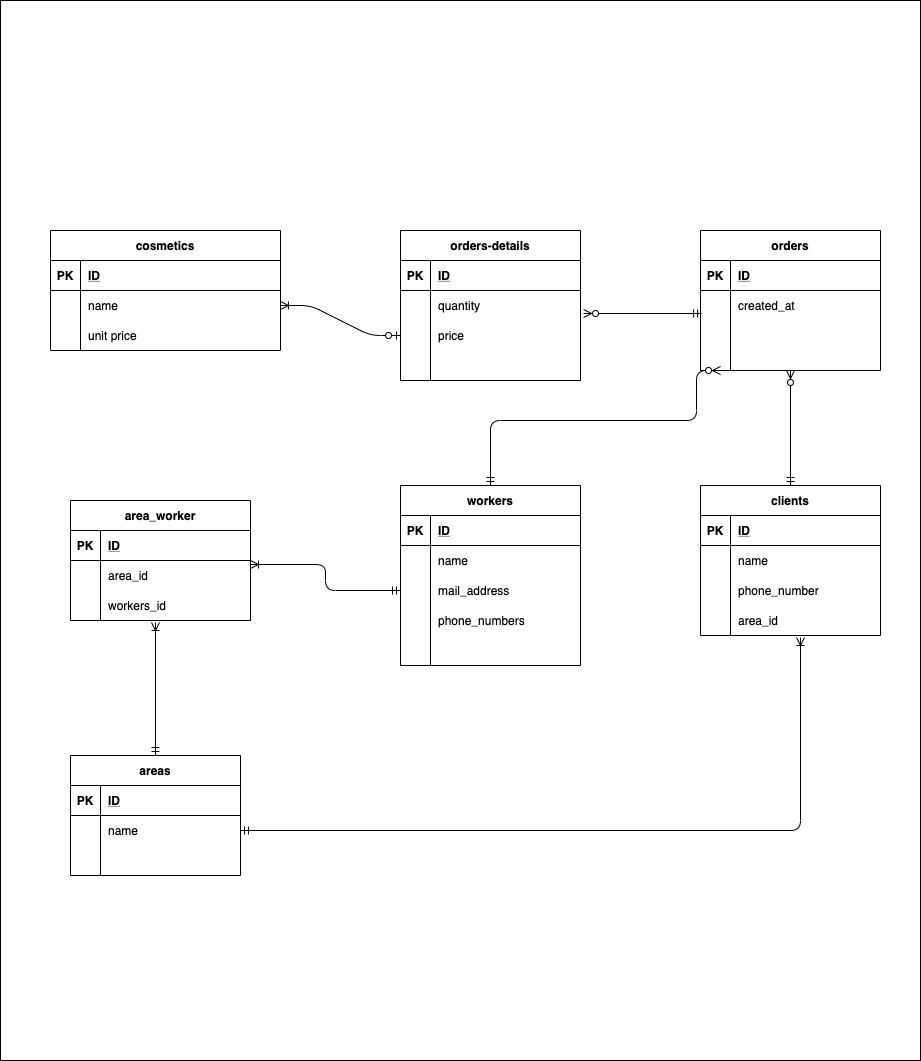

The diagram above was exported from draw.io. Its source (the exported page's mxGraphModel, read from the mxfile embedded in the PNG):
<mxGraphModel dx="1555" dy="1849" grid="1" gridSize="10" guides="1" tooltips="1" connect="1" arrows="1" fold="1" page="1" pageScale="1" pageWidth="827" pageHeight="1169" math="0" shadow="0">
  <root>
    <mxCell id="0" />
    <mxCell id="1" parent="0" />
    <mxCell id="39" value="" style="rounded=0;whiteSpace=wrap;html=1;" parent="1" vertex="1">
      <mxGeometry x="-130" y="-70" width="920" height="1060" as="geometry" />
    </mxCell>
    <mxCell id="40" value="cosmetics" style="shape=table;startSize=30;container=1;collapsible=1;childLayout=tableLayout;fixedRows=1;rowLines=0;fontStyle=1;align=center;resizeLast=1;" parent="1" vertex="1">
      <mxGeometry x="-80" y="160" width="230" height="120" as="geometry" />
    </mxCell>
    <mxCell id="41" value="" style="shape=partialRectangle;collapsible=0;dropTarget=0;pointerEvents=0;fillColor=none;top=0;left=0;bottom=1;right=0;points=[[0,0.5],[1,0.5]];portConstraint=eastwest;" parent="40" vertex="1">
      <mxGeometry y="30" width="230" height="30" as="geometry" />
    </mxCell>
    <mxCell id="42" value="PK" style="shape=partialRectangle;connectable=0;fillColor=none;top=0;left=0;bottom=0;right=0;fontStyle=1;overflow=hidden;" parent="41" vertex="1">
      <mxGeometry width="30" height="30" as="geometry" />
    </mxCell>
    <mxCell id="43" value="ID" style="shape=partialRectangle;connectable=0;fillColor=none;top=0;left=0;bottom=0;right=0;align=left;spacingLeft=6;fontStyle=5;overflow=hidden;" parent="41" vertex="1">
      <mxGeometry x="30" width="200" height="30" as="geometry" />
    </mxCell>
    <mxCell id="44" value="" style="shape=partialRectangle;collapsible=0;dropTarget=0;pointerEvents=0;fillColor=none;top=0;left=0;bottom=0;right=0;points=[[0,0.5],[1,0.5]];portConstraint=eastwest;" parent="40" vertex="1">
      <mxGeometry y="60" width="230" height="30" as="geometry" />
    </mxCell>
    <mxCell id="45" value="" style="shape=partialRectangle;connectable=0;fillColor=none;top=0;left=0;bottom=0;right=0;editable=1;overflow=hidden;" parent="44" vertex="1">
      <mxGeometry width="30" height="30" as="geometry" />
    </mxCell>
    <mxCell id="46" value="name" style="shape=partialRectangle;connectable=0;fillColor=none;top=0;left=0;bottom=0;right=0;align=left;spacingLeft=6;overflow=hidden;" parent="44" vertex="1">
      <mxGeometry x="30" width="200" height="30" as="geometry" />
    </mxCell>
    <mxCell id="47" value="" style="shape=partialRectangle;collapsible=0;dropTarget=0;pointerEvents=0;fillColor=none;top=0;left=0;bottom=0;right=0;points=[[0,0.5],[1,0.5]];portConstraint=eastwest;" parent="40" vertex="1">
      <mxGeometry y="90" width="230" height="30" as="geometry" />
    </mxCell>
    <mxCell id="48" value="" style="shape=partialRectangle;connectable=0;fillColor=none;top=0;left=0;bottom=0;right=0;editable=1;overflow=hidden;" parent="47" vertex="1">
      <mxGeometry width="30" height="30" as="geometry" />
    </mxCell>
    <mxCell id="49" value="unit price" style="shape=partialRectangle;connectable=0;fillColor=none;top=0;left=0;bottom=0;right=0;align=left;spacingLeft=6;overflow=hidden;" parent="47" vertex="1">
      <mxGeometry x="30" width="200" height="30" as="geometry" />
    </mxCell>
    <mxCell id="53" value="orders-details" style="shape=table;startSize=30;container=1;collapsible=1;childLayout=tableLayout;fixedRows=1;rowLines=0;fontStyle=1;align=center;resizeLast=1;" parent="1" vertex="1">
      <mxGeometry x="270" y="160" width="180" height="150" as="geometry" />
    </mxCell>
    <mxCell id="54" value="" style="shape=partialRectangle;collapsible=0;dropTarget=0;pointerEvents=0;fillColor=none;top=0;left=0;bottom=1;right=0;points=[[0,0.5],[1,0.5]];portConstraint=eastwest;" parent="53" vertex="1">
      <mxGeometry y="30" width="180" height="30" as="geometry" />
    </mxCell>
    <mxCell id="55" value="PK" style="shape=partialRectangle;connectable=0;fillColor=none;top=0;left=0;bottom=0;right=0;fontStyle=1;overflow=hidden;" parent="54" vertex="1">
      <mxGeometry width="30" height="30" as="geometry" />
    </mxCell>
    <mxCell id="56" value="ID" style="shape=partialRectangle;connectable=0;fillColor=none;top=0;left=0;bottom=0;right=0;align=left;spacingLeft=6;fontStyle=5;overflow=hidden;" parent="54" vertex="1">
      <mxGeometry x="30" width="150" height="30" as="geometry" />
    </mxCell>
    <mxCell id="57" value="" style="shape=partialRectangle;collapsible=0;dropTarget=0;pointerEvents=0;fillColor=none;top=0;left=0;bottom=0;right=0;points=[[0,0.5],[1,0.5]];portConstraint=eastwest;" parent="53" vertex="1">
      <mxGeometry y="60" width="180" height="30" as="geometry" />
    </mxCell>
    <mxCell id="58" value="" style="shape=partialRectangle;connectable=0;fillColor=none;top=0;left=0;bottom=0;right=0;editable=1;overflow=hidden;" parent="57" vertex="1">
      <mxGeometry width="30" height="30" as="geometry" />
    </mxCell>
    <mxCell id="59" value="quantity" style="shape=partialRectangle;connectable=0;fillColor=none;top=0;left=0;bottom=0;right=0;align=left;spacingLeft=6;overflow=hidden;" parent="57" vertex="1">
      <mxGeometry x="30" width="150" height="30" as="geometry" />
    </mxCell>
    <mxCell id="60" value="" style="shape=partialRectangle;collapsible=0;dropTarget=0;pointerEvents=0;fillColor=none;top=0;left=0;bottom=0;right=0;points=[[0,0.5],[1,0.5]];portConstraint=eastwest;" parent="53" vertex="1">
      <mxGeometry y="90" width="180" height="30" as="geometry" />
    </mxCell>
    <mxCell id="61" value="" style="shape=partialRectangle;connectable=0;fillColor=none;top=0;left=0;bottom=0;right=0;editable=1;overflow=hidden;" parent="60" vertex="1">
      <mxGeometry width="30" height="30" as="geometry" />
    </mxCell>
    <mxCell id="62" value="price" style="shape=partialRectangle;connectable=0;fillColor=none;top=0;left=0;bottom=0;right=0;align=left;spacingLeft=6;overflow=hidden;" parent="60" vertex="1">
      <mxGeometry x="30" width="150" height="30" as="geometry" />
    </mxCell>
    <mxCell id="63" value="" style="shape=partialRectangle;collapsible=0;dropTarget=0;pointerEvents=0;fillColor=none;top=0;left=0;bottom=0;right=0;points=[[0,0.5],[1,0.5]];portConstraint=eastwest;" parent="53" vertex="1">
      <mxGeometry y="120" width="180" height="30" as="geometry" />
    </mxCell>
    <mxCell id="64" value="" style="shape=partialRectangle;connectable=0;fillColor=none;top=0;left=0;bottom=0;right=0;editable=1;overflow=hidden;" parent="63" vertex="1">
      <mxGeometry width="30" height="30" as="geometry" />
    </mxCell>
    <mxCell id="65" value="" style="shape=partialRectangle;connectable=0;fillColor=none;top=0;left=0;bottom=0;right=0;align=left;spacingLeft=6;overflow=hidden;" parent="63" vertex="1">
      <mxGeometry x="30" width="150" height="30" as="geometry" />
    </mxCell>
    <mxCell id="68" value="clients" style="shape=table;startSize=30;container=1;collapsible=1;childLayout=tableLayout;fixedRows=1;rowLines=0;fontStyle=1;align=center;resizeLast=1;" parent="1" vertex="1">
      <mxGeometry x="570" y="415" width="180" height="150" as="geometry" />
    </mxCell>
    <mxCell id="69" value="" style="shape=partialRectangle;collapsible=0;dropTarget=0;pointerEvents=0;fillColor=none;top=0;left=0;bottom=1;right=0;points=[[0,0.5],[1,0.5]];portConstraint=eastwest;" parent="68" vertex="1">
      <mxGeometry y="30" width="180" height="30" as="geometry" />
    </mxCell>
    <mxCell id="70" value="PK" style="shape=partialRectangle;connectable=0;fillColor=none;top=0;left=0;bottom=0;right=0;fontStyle=1;overflow=hidden;" parent="69" vertex="1">
      <mxGeometry width="30" height="30" as="geometry" />
    </mxCell>
    <mxCell id="71" value="ID" style="shape=partialRectangle;connectable=0;fillColor=none;top=0;left=0;bottom=0;right=0;align=left;spacingLeft=6;fontStyle=5;overflow=hidden;" parent="69" vertex="1">
      <mxGeometry x="30" width="150" height="30" as="geometry" />
    </mxCell>
    <mxCell id="75" value="" style="shape=partialRectangle;collapsible=0;dropTarget=0;pointerEvents=0;fillColor=none;top=0;left=0;bottom=0;right=0;points=[[0,0.5],[1,0.5]];portConstraint=eastwest;" parent="68" vertex="1">
      <mxGeometry y="60" width="180" height="30" as="geometry" />
    </mxCell>
    <mxCell id="76" value="" style="shape=partialRectangle;connectable=0;fillColor=none;top=0;left=0;bottom=0;right=0;editable=1;overflow=hidden;" parent="75" vertex="1">
      <mxGeometry width="30" height="30" as="geometry" />
    </mxCell>
    <mxCell id="77" value="name" style="shape=partialRectangle;connectable=0;fillColor=none;top=0;left=0;bottom=0;right=0;align=left;spacingLeft=6;overflow=hidden;" parent="75" vertex="1">
      <mxGeometry x="30" width="150" height="30" as="geometry" />
    </mxCell>
    <mxCell id="78" value="" style="shape=partialRectangle;collapsible=0;dropTarget=0;pointerEvents=0;fillColor=none;top=0;left=0;bottom=0;right=0;points=[[0,0.5],[1,0.5]];portConstraint=eastwest;" parent="68" vertex="1">
      <mxGeometry y="90" width="180" height="30" as="geometry" />
    </mxCell>
    <mxCell id="79" value="" style="shape=partialRectangle;connectable=0;fillColor=none;top=0;left=0;bottom=0;right=0;editable=1;overflow=hidden;" parent="78" vertex="1">
      <mxGeometry width="30" height="30" as="geometry" />
    </mxCell>
    <mxCell id="80" value="phone_number" style="shape=partialRectangle;connectable=0;fillColor=none;top=0;left=0;bottom=0;right=0;align=left;spacingLeft=6;overflow=hidden;" parent="78" vertex="1">
      <mxGeometry x="30" width="150" height="30" as="geometry" />
    </mxCell>
    <mxCell id="72" value="" style="shape=partialRectangle;collapsible=0;dropTarget=0;pointerEvents=0;fillColor=none;top=0;left=0;bottom=0;right=0;points=[[0,0.5],[1,0.5]];portConstraint=eastwest;" parent="68" vertex="1">
      <mxGeometry y="120" width="180" height="30" as="geometry" />
    </mxCell>
    <mxCell id="73" value="" style="shape=partialRectangle;connectable=0;fillColor=none;top=0;left=0;bottom=0;right=0;editable=1;overflow=hidden;" parent="72" vertex="1">
      <mxGeometry width="30" height="30" as="geometry" />
    </mxCell>
    <mxCell id="74" value="area_id" style="shape=partialRectangle;connectable=0;fillColor=none;top=0;left=0;bottom=0;right=0;align=left;spacingLeft=6;overflow=hidden;" parent="72" vertex="1">
      <mxGeometry x="30" width="150" height="30" as="geometry" />
    </mxCell>
    <mxCell id="83" value="orders" style="shape=table;startSize=30;container=1;collapsible=1;childLayout=tableLayout;fixedRows=1;rowLines=0;fontStyle=1;align=center;resizeLast=1;" parent="1" vertex="1">
      <mxGeometry x="570" y="160" width="180" height="140" as="geometry" />
    </mxCell>
    <mxCell id="84" value="" style="shape=partialRectangle;collapsible=0;dropTarget=0;pointerEvents=0;fillColor=none;top=0;left=0;bottom=1;right=0;points=[[0,0.5],[1,0.5]];portConstraint=eastwest;" parent="83" vertex="1">
      <mxGeometry y="30" width="180" height="30" as="geometry" />
    </mxCell>
    <mxCell id="85" value="PK" style="shape=partialRectangle;connectable=0;fillColor=none;top=0;left=0;bottom=0;right=0;fontStyle=1;overflow=hidden;" parent="84" vertex="1">
      <mxGeometry width="30" height="30" as="geometry" />
    </mxCell>
    <mxCell id="86" value="ID" style="shape=partialRectangle;connectable=0;fillColor=none;top=0;left=0;bottom=0;right=0;align=left;spacingLeft=6;fontStyle=5;overflow=hidden;" parent="84" vertex="1">
      <mxGeometry x="30" width="150" height="30" as="geometry" />
    </mxCell>
    <mxCell id="90" value="" style="shape=partialRectangle;collapsible=0;dropTarget=0;pointerEvents=0;fillColor=none;top=0;left=0;bottom=0;right=0;points=[[0,0.5],[1,0.5]];portConstraint=eastwest;" parent="83" vertex="1">
      <mxGeometry y="60" width="180" height="30" as="geometry" />
    </mxCell>
    <mxCell id="91" value="" style="shape=partialRectangle;connectable=0;fillColor=none;top=0;left=0;bottom=0;right=0;editable=1;overflow=hidden;" parent="90" vertex="1">
      <mxGeometry width="30" height="30" as="geometry" />
    </mxCell>
    <mxCell id="92" value="created_at" style="shape=partialRectangle;connectable=0;fillColor=none;top=0;left=0;bottom=0;right=0;align=left;spacingLeft=6;overflow=hidden;" parent="90" vertex="1">
      <mxGeometry x="30" width="150" height="30" as="geometry" />
    </mxCell>
    <mxCell id="93" value="" style="shape=partialRectangle;collapsible=0;dropTarget=0;pointerEvents=0;fillColor=none;top=0;left=0;bottom=0;right=0;points=[[0,0.5],[1,0.5]];portConstraint=eastwest;" parent="83" vertex="1">
      <mxGeometry y="90" width="180" height="30" as="geometry" />
    </mxCell>
    <mxCell id="94" value="" style="shape=partialRectangle;connectable=0;fillColor=none;top=0;left=0;bottom=0;right=0;editable=1;overflow=hidden;" parent="93" vertex="1">
      <mxGeometry width="30" height="30" as="geometry" />
    </mxCell>
    <mxCell id="95" value="" style="shape=partialRectangle;connectable=0;fillColor=none;top=0;left=0;bottom=0;right=0;align=left;spacingLeft=6;overflow=hidden;" parent="93" vertex="1">
      <mxGeometry x="30" width="150" height="30" as="geometry" />
    </mxCell>
    <mxCell id="193" value="areas" style="shape=table;startSize=30;container=1;collapsible=1;childLayout=tableLayout;fixedRows=1;rowLines=0;fontStyle=1;align=center;resizeLast=1;" vertex="1" parent="1">
      <mxGeometry x="-60" y="685" width="170" height="120" as="geometry" />
    </mxCell>
    <mxCell id="194" value="" style="shape=partialRectangle;collapsible=0;dropTarget=0;pointerEvents=0;fillColor=none;top=0;left=0;bottom=1;right=0;points=[[0,0.5],[1,0.5]];portConstraint=eastwest;" vertex="1" parent="193">
      <mxGeometry y="30" width="170" height="30" as="geometry" />
    </mxCell>
    <mxCell id="195" value="PK" style="shape=partialRectangle;connectable=0;fillColor=none;top=0;left=0;bottom=0;right=0;fontStyle=1;overflow=hidden;" vertex="1" parent="194">
      <mxGeometry width="30" height="30" as="geometry" />
    </mxCell>
    <mxCell id="196" value="ID" style="shape=partialRectangle;connectable=0;fillColor=none;top=0;left=0;bottom=0;right=0;align=left;spacingLeft=6;fontStyle=5;overflow=hidden;" vertex="1" parent="194">
      <mxGeometry x="30" width="140" height="30" as="geometry" />
    </mxCell>
    <mxCell id="233" value="" style="shape=partialRectangle;collapsible=0;dropTarget=0;pointerEvents=0;fillColor=none;top=0;left=0;bottom=0;right=0;points=[[0,0.5],[1,0.5]];portConstraint=eastwest;" vertex="1" parent="193">
      <mxGeometry y="60" width="170" height="30" as="geometry" />
    </mxCell>
    <mxCell id="234" value="" style="shape=partialRectangle;connectable=0;fillColor=none;top=0;left=0;bottom=0;right=0;editable=1;overflow=hidden;" vertex="1" parent="233">
      <mxGeometry width="30" height="30" as="geometry" />
    </mxCell>
    <mxCell id="235" value="name" style="shape=partialRectangle;connectable=0;fillColor=none;top=0;left=0;bottom=0;right=0;align=left;spacingLeft=6;overflow=hidden;" vertex="1" parent="233">
      <mxGeometry x="30" width="140" height="30" as="geometry" />
    </mxCell>
    <mxCell id="203" value="" style="shape=partialRectangle;collapsible=0;dropTarget=0;pointerEvents=0;fillColor=none;top=0;left=0;bottom=0;right=0;points=[[0,0.5],[1,0.5]];portConstraint=eastwest;" vertex="1" parent="193">
      <mxGeometry y="90" width="170" height="30" as="geometry" />
    </mxCell>
    <mxCell id="204" value="" style="shape=partialRectangle;connectable=0;fillColor=none;top=0;left=0;bottom=0;right=0;editable=1;overflow=hidden;" vertex="1" parent="203">
      <mxGeometry width="30" height="30" as="geometry" />
    </mxCell>
    <mxCell id="205" value="" style="shape=partialRectangle;connectable=0;fillColor=none;top=0;left=0;bottom=0;right=0;align=left;spacingLeft=6;overflow=hidden;" vertex="1" parent="203">
      <mxGeometry x="30" width="140" height="30" as="geometry" />
    </mxCell>
    <mxCell id="206" value="workers" style="shape=table;startSize=30;container=1;collapsible=1;childLayout=tableLayout;fixedRows=1;rowLines=0;fontStyle=1;align=center;resizeLast=1;" vertex="1" parent="1">
      <mxGeometry x="270" y="415" width="180" height="180" as="geometry" />
    </mxCell>
    <mxCell id="207" value="" style="shape=partialRectangle;collapsible=0;dropTarget=0;pointerEvents=0;fillColor=none;top=0;left=0;bottom=1;right=0;points=[[0,0.5],[1,0.5]];portConstraint=eastwest;" vertex="1" parent="206">
      <mxGeometry y="30" width="180" height="30" as="geometry" />
    </mxCell>
    <mxCell id="208" value="PK" style="shape=partialRectangle;connectable=0;fillColor=none;top=0;left=0;bottom=0;right=0;fontStyle=1;overflow=hidden;" vertex="1" parent="207">
      <mxGeometry width="30" height="30" as="geometry" />
    </mxCell>
    <mxCell id="209" value="ID" style="shape=partialRectangle;connectable=0;fillColor=none;top=0;left=0;bottom=0;right=0;align=left;spacingLeft=6;fontStyle=5;overflow=hidden;" vertex="1" parent="207">
      <mxGeometry x="30" width="150" height="30" as="geometry" />
    </mxCell>
    <mxCell id="210" value="" style="shape=partialRectangle;collapsible=0;dropTarget=0;pointerEvents=0;fillColor=none;top=0;left=0;bottom=0;right=0;points=[[0,0.5],[1,0.5]];portConstraint=eastwest;" vertex="1" parent="206">
      <mxGeometry y="60" width="180" height="30" as="geometry" />
    </mxCell>
    <mxCell id="211" value="" style="shape=partialRectangle;connectable=0;fillColor=none;top=0;left=0;bottom=0;right=0;editable=1;overflow=hidden;" vertex="1" parent="210">
      <mxGeometry width="30" height="30" as="geometry" />
    </mxCell>
    <mxCell id="212" value="name" style="shape=partialRectangle;connectable=0;fillColor=none;top=0;left=0;bottom=0;right=0;align=left;spacingLeft=6;overflow=hidden;" vertex="1" parent="210">
      <mxGeometry x="30" width="150" height="30" as="geometry" />
    </mxCell>
    <mxCell id="213" value="" style="shape=partialRectangle;collapsible=0;dropTarget=0;pointerEvents=0;fillColor=none;top=0;left=0;bottom=0;right=0;points=[[0,0.5],[1,0.5]];portConstraint=eastwest;" vertex="1" parent="206">
      <mxGeometry y="90" width="180" height="30" as="geometry" />
    </mxCell>
    <mxCell id="214" value="" style="shape=partialRectangle;connectable=0;fillColor=none;top=0;left=0;bottom=0;right=0;editable=1;overflow=hidden;" vertex="1" parent="213">
      <mxGeometry width="30" height="30" as="geometry" />
    </mxCell>
    <mxCell id="215" value="mail_address" style="shape=partialRectangle;connectable=0;fillColor=none;top=0;left=0;bottom=0;right=0;align=left;spacingLeft=6;overflow=hidden;" vertex="1" parent="213">
      <mxGeometry x="30" width="150" height="30" as="geometry" />
    </mxCell>
    <mxCell id="216" value="" style="shape=partialRectangle;collapsible=0;dropTarget=0;pointerEvents=0;fillColor=none;top=0;left=0;bottom=0;right=0;points=[[0,0.5],[1,0.5]];portConstraint=eastwest;" vertex="1" parent="206">
      <mxGeometry y="120" width="180" height="30" as="geometry" />
    </mxCell>
    <mxCell id="217" value="" style="shape=partialRectangle;connectable=0;fillColor=none;top=0;left=0;bottom=0;right=0;editable=1;overflow=hidden;" vertex="1" parent="216">
      <mxGeometry width="30" height="30" as="geometry" />
    </mxCell>
    <mxCell id="218" value="phone_numbers" style="shape=partialRectangle;connectable=0;fillColor=none;top=0;left=0;bottom=0;right=0;align=left;spacingLeft=6;overflow=hidden;" vertex="1" parent="216">
      <mxGeometry x="30" width="150" height="30" as="geometry" />
    </mxCell>
    <mxCell id="219" value="area_worker" style="shape=table;startSize=30;container=1;collapsible=1;childLayout=tableLayout;fixedRows=1;rowLines=0;fontStyle=1;align=center;resizeLast=1;" vertex="1" parent="1">
      <mxGeometry x="-60" y="430" width="180" height="120" as="geometry" />
    </mxCell>
    <mxCell id="220" value="" style="shape=partialRectangle;collapsible=0;dropTarget=0;pointerEvents=0;fillColor=none;top=0;left=0;bottom=1;right=0;points=[[0,0.5],[1,0.5]];portConstraint=eastwest;" vertex="1" parent="219">
      <mxGeometry y="30" width="180" height="30" as="geometry" />
    </mxCell>
    <mxCell id="221" value="PK" style="shape=partialRectangle;connectable=0;fillColor=none;top=0;left=0;bottom=0;right=0;fontStyle=1;overflow=hidden;" vertex="1" parent="220">
      <mxGeometry width="30" height="30" as="geometry" />
    </mxCell>
    <mxCell id="222" value="ID" style="shape=partialRectangle;connectable=0;fillColor=none;top=0;left=0;bottom=0;right=0;align=left;spacingLeft=6;fontStyle=5;overflow=hidden;" vertex="1" parent="220">
      <mxGeometry x="30" width="150" height="30" as="geometry" />
    </mxCell>
    <mxCell id="223" value="" style="shape=partialRectangle;collapsible=0;dropTarget=0;pointerEvents=0;fillColor=none;top=0;left=0;bottom=0;right=0;points=[[0,0.5],[1,0.5]];portConstraint=eastwest;" vertex="1" parent="219">
      <mxGeometry y="60" width="180" height="30" as="geometry" />
    </mxCell>
    <mxCell id="224" value="" style="shape=partialRectangle;connectable=0;fillColor=none;top=0;left=0;bottom=0;right=0;editable=1;overflow=hidden;" vertex="1" parent="223">
      <mxGeometry width="30" height="30" as="geometry" />
    </mxCell>
    <mxCell id="225" value="area_id" style="shape=partialRectangle;connectable=0;fillColor=none;top=0;left=0;bottom=0;right=0;align=left;spacingLeft=6;overflow=hidden;" vertex="1" parent="223">
      <mxGeometry x="30" width="150" height="30" as="geometry" />
    </mxCell>
    <mxCell id="226" value="" style="shape=partialRectangle;collapsible=0;dropTarget=0;pointerEvents=0;fillColor=none;top=0;left=0;bottom=0;right=0;points=[[0,0.5],[1,0.5]];portConstraint=eastwest;" vertex="1" parent="219">
      <mxGeometry y="90" width="180" height="30" as="geometry" />
    </mxCell>
    <mxCell id="227" value="" style="shape=partialRectangle;connectable=0;fillColor=none;top=0;left=0;bottom=0;right=0;editable=1;overflow=hidden;" vertex="1" parent="226">
      <mxGeometry width="30" height="30" as="geometry" />
    </mxCell>
    <mxCell id="228" value="workers_id" style="shape=partialRectangle;connectable=0;fillColor=none;top=0;left=0;bottom=0;right=0;align=left;spacingLeft=6;overflow=hidden;" vertex="1" parent="226">
      <mxGeometry x="30" width="150" height="30" as="geometry" />
    </mxCell>
    <mxCell id="237" value="" style="fontSize=12;html=1;endArrow=ERzeroToMany;startArrow=ERmandOne;entryX=0.5;entryY=1;entryDx=0;entryDy=0;exitX=0.5;exitY=0;exitDx=0;exitDy=0;" edge="1" parent="1" source="68" target="83">
      <mxGeometry width="100" height="100" relative="1" as="geometry">
        <mxPoint x="270" y="520" as="sourcePoint" />
        <mxPoint x="370" y="420" as="targetPoint" />
      </mxGeometry>
    </mxCell>
    <mxCell id="238" value="" style="fontSize=12;html=1;endArrow=ERzeroToMany;startArrow=ERmandOne;entryX=1.017;entryY=0.767;entryDx=0;entryDy=0;exitX=0.006;exitY=0.767;exitDx=0;exitDy=0;entryPerimeter=0;exitPerimeter=0;" edge="1" parent="1" source="90" target="57">
      <mxGeometry width="100" height="100" relative="1" as="geometry">
        <mxPoint x="670" y="425" as="sourcePoint" />
        <mxPoint x="670" y="310" as="targetPoint" />
      </mxGeometry>
    </mxCell>
    <mxCell id="239" value="" style="edgeStyle=orthogonalEdgeStyle;fontSize=12;html=1;endArrow=ERoneToMany;startArrow=ERmandOne;exitX=1;exitY=0.5;exitDx=0;exitDy=0;" edge="1" parent="1" source="233">
      <mxGeometry width="100" height="100" relative="1" as="geometry">
        <mxPoint x="290" y="680" as="sourcePoint" />
        <mxPoint x="670" y="567" as="targetPoint" />
      </mxGeometry>
    </mxCell>
    <mxCell id="240" value="" style="edgeStyle=orthogonalEdgeStyle;fontSize=12;html=1;endArrow=ERoneToMany;startArrow=ERmandOne;exitX=0.5;exitY=0;exitDx=0;exitDy=0;" edge="1" parent="1" source="193">
      <mxGeometry width="100" height="100" relative="1" as="geometry">
        <mxPoint x="120" y="770" as="sourcePoint" />
        <mxPoint x="25" y="552" as="targetPoint" />
      </mxGeometry>
    </mxCell>
    <mxCell id="242" value="" style="edgeStyle=orthogonalEdgeStyle;fontSize=12;html=1;endArrow=ERoneToMany;startArrow=ERmandOne;exitX=0;exitY=0.5;exitDx=0;exitDy=0;entryX=1;entryY=0.133;entryDx=0;entryDy=0;entryPerimeter=0;" edge="1" parent="1" source="213" target="223">
      <mxGeometry width="100" height="100" relative="1" as="geometry">
        <mxPoint x="180" y="623" as="sourcePoint" />
        <mxPoint x="180" y="490" as="targetPoint" />
      </mxGeometry>
    </mxCell>
    <mxCell id="243" value="" style="edgeStyle=orthogonalEdgeStyle;fontSize=12;html=1;endArrow=ERzeroToMany;startArrow=ERmandOne;exitX=0.5;exitY=0;exitDx=0;exitDy=0;" edge="1" parent="1" source="206">
      <mxGeometry width="100" height="100" relative="1" as="geometry">
        <mxPoint x="310" y="530" as="sourcePoint" />
        <mxPoint x="590" y="300" as="targetPoint" />
        <Array as="points">
          <mxPoint x="360" y="350" />
          <mxPoint x="566" y="350" />
        </Array>
      </mxGeometry>
    </mxCell>
    <mxCell id="245" value="" style="edgeStyle=entityRelationEdgeStyle;fontSize=12;html=1;endArrow=ERoneToMany;startArrow=ERzeroToOne;entryX=1;entryY=0.5;entryDx=0;entryDy=0;exitX=0;exitY=0.5;exitDx=0;exitDy=0;" edge="1" parent="1" source="60" target="44">
      <mxGeometry width="100" height="100" relative="1" as="geometry">
        <mxPoint x="110" y="415" as="sourcePoint" />
        <mxPoint x="210" y="315" as="targetPoint" />
      </mxGeometry>
    </mxCell>
  </root>
</mxGraphModel>